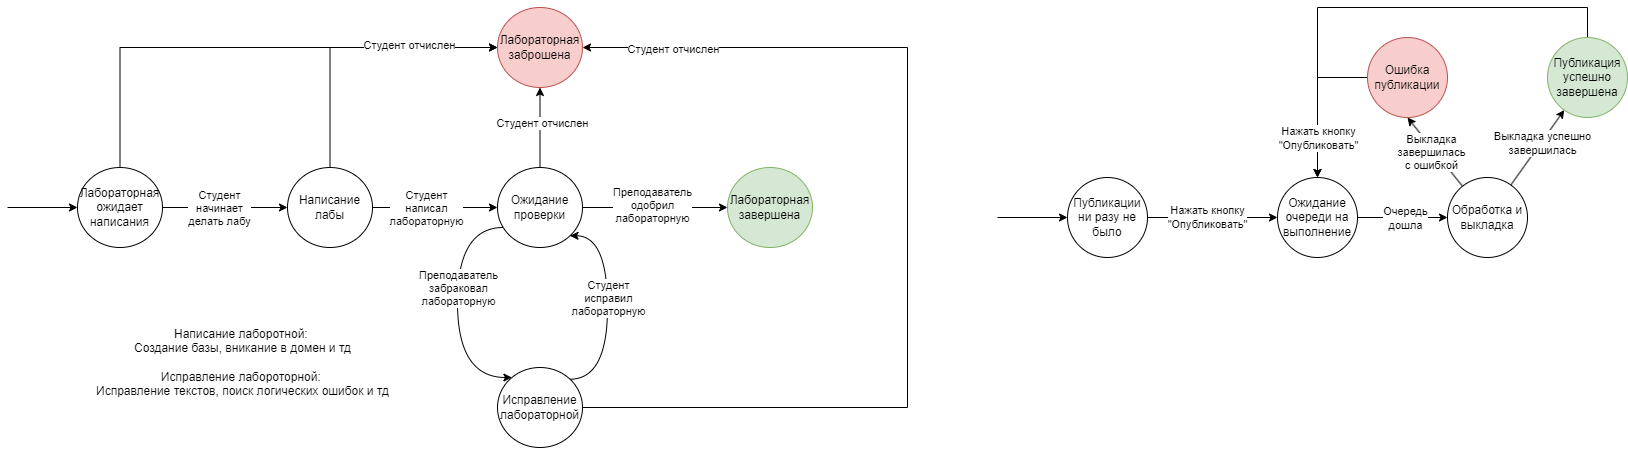

The diagram above was exported from draw.io. Its source (the exported page's mxGraphModel, read from the mxfile embedded in the PNG):
<mxGraphModel dx="3429" dy="550" grid="1" gridSize="10" guides="1" tooltips="1" connect="1" arrows="1" fold="1" page="1" pageScale="1" pageWidth="827" pageHeight="1169" math="0" shadow="0">
  <root>
    <mxCell id="0" />
    <mxCell id="1" parent="0" />
    <mxCell id="76WuGnYfM9ki2ZCka1Gc-26" style="edgeStyle=orthogonalEdgeStyle;rounded=0;orthogonalLoop=1;jettySize=auto;html=1;" parent="1" edge="1">
      <mxGeometry relative="1" as="geometry">
        <mxPoint x="420" y="1839.9999999999995" as="targetPoint" />
      </mxGeometry>
    </mxCell>
    <mxCell id="76WuGnYfM9ki2ZCka1Gc-27" value="Студент &lt;br&gt;получает &lt;br&gt;лабы" style="edgeLabel;html=1;align=center;verticalAlign=middle;resizable=0;points=[];" parent="76WuGnYfM9ki2ZCka1Gc-26" connectable="0" vertex="1">
      <mxGeometry x="-0.2031" y="-2" relative="1" as="geometry">
        <mxPoint x="9" y="-2" as="offset" />
      </mxGeometry>
    </mxCell>
    <mxCell id="76WuGnYfM9ki2ZCka1Gc-29" style="edgeStyle=orthogonalEdgeStyle;rounded=0;orthogonalLoop=1;jettySize=auto;html=1;exitX=1;exitY=0.5;exitDx=0;exitDy=0;" parent="1" source="76WuGnYfM9ki2ZCka1Gc-47" target="76WuGnYfM9ki2ZCka1Gc-28" edge="1">
      <mxGeometry relative="1" as="geometry">
        <mxPoint x="-1520" y="310" as="sourcePoint" />
      </mxGeometry>
    </mxCell>
    <mxCell id="76WuGnYfM9ki2ZCka1Gc-30" value="Студент &lt;br&gt;начинает &lt;br&gt;делать лабу" style="edgeLabel;html=1;align=center;verticalAlign=middle;resizable=0;points=[];" parent="76WuGnYfM9ki2ZCka1Gc-29" connectable="0" vertex="1">
      <mxGeometry x="-0.0915" y="-1" relative="1" as="geometry">
        <mxPoint as="offset" />
      </mxGeometry>
    </mxCell>
    <mxCell id="76WuGnYfM9ki2ZCka1Gc-32" style="edgeStyle=orthogonalEdgeStyle;rounded=0;orthogonalLoop=1;jettySize=auto;html=1;" parent="1" source="76WuGnYfM9ki2ZCka1Gc-28" target="76WuGnYfM9ki2ZCka1Gc-31" edge="1">
      <mxGeometry relative="1" as="geometry" />
    </mxCell>
    <mxCell id="76WuGnYfM9ki2ZCka1Gc-33" value="Студент &lt;br&gt;написал&lt;br&gt;лабораторную" style="edgeLabel;html=1;align=center;verticalAlign=middle;resizable=0;points=[];" parent="76WuGnYfM9ki2ZCka1Gc-32" connectable="0" vertex="1">
      <mxGeometry x="-0.1433" y="-1" relative="1" as="geometry">
        <mxPoint as="offset" />
      </mxGeometry>
    </mxCell>
    <mxCell id="sQcfxFvtaY6mfsylMR8S-58" style="edgeStyle=orthogonalEdgeStyle;rounded=0;orthogonalLoop=1;jettySize=auto;html=1;" parent="1" source="76WuGnYfM9ki2ZCka1Gc-28" target="76WuGnYfM9ki2ZCka1Gc-44" edge="1">
      <mxGeometry relative="1" as="geometry">
        <Array as="points">
          <mxPoint x="-1348" y="150" />
        </Array>
      </mxGeometry>
    </mxCell>
    <mxCell id="76WuGnYfM9ki2ZCka1Gc-28" value="Написание лабы" style="ellipse;whiteSpace=wrap;html=1;" parent="1" vertex="1">
      <mxGeometry x="-1390" y="270" width="85" height="80" as="geometry" />
    </mxCell>
    <mxCell id="76WuGnYfM9ki2ZCka1Gc-35" style="edgeStyle=orthogonalEdgeStyle;rounded=0;orthogonalLoop=1;jettySize=auto;html=1;curved=1;" parent="1" source="76WuGnYfM9ki2ZCka1Gc-31" target="76WuGnYfM9ki2ZCka1Gc-34" edge="1">
      <mxGeometry relative="1" as="geometry">
        <Array as="points">
          <mxPoint x="-1220" y="330" />
          <mxPoint x="-1220" y="480" />
        </Array>
      </mxGeometry>
    </mxCell>
    <mxCell id="76WuGnYfM9ki2ZCka1Gc-37" value="Преподаватель &lt;br&gt;забраковал &lt;br&gt;лабораторную" style="edgeLabel;html=1;align=center;verticalAlign=middle;resizable=0;points=[];" parent="76WuGnYfM9ki2ZCka1Gc-35" connectable="0" vertex="1">
      <mxGeometry x="-0.1451" y="1" relative="1" as="geometry">
        <mxPoint as="offset" />
      </mxGeometry>
    </mxCell>
    <mxCell id="76WuGnYfM9ki2ZCka1Gc-39" style="edgeStyle=orthogonalEdgeStyle;rounded=0;orthogonalLoop=1;jettySize=auto;html=1;curved=1;entryX=1;entryY=1;entryDx=0;entryDy=0;exitX=1;exitY=0;exitDx=0;exitDy=0;" parent="1" source="76WuGnYfM9ki2ZCka1Gc-34" target="76WuGnYfM9ki2ZCka1Gc-31" edge="1">
      <mxGeometry relative="1" as="geometry">
        <Array as="points">
          <mxPoint x="-1070" y="482" />
          <mxPoint x="-1070" y="338" />
        </Array>
      </mxGeometry>
    </mxCell>
    <mxCell id="76WuGnYfM9ki2ZCka1Gc-40" value="Студент &lt;br&gt;исправил &lt;br&gt;лабораторную" style="edgeLabel;html=1;align=center;verticalAlign=middle;resizable=0;points=[];" parent="76WuGnYfM9ki2ZCka1Gc-39" connectable="0" vertex="1">
      <mxGeometry x="0.0815" y="-1" relative="1" as="geometry">
        <mxPoint as="offset" />
      </mxGeometry>
    </mxCell>
    <mxCell id="76WuGnYfM9ki2ZCka1Gc-42" style="edgeStyle=orthogonalEdgeStyle;rounded=0;orthogonalLoop=1;jettySize=auto;html=1;" parent="1" source="76WuGnYfM9ki2ZCka1Gc-31" target="76WuGnYfM9ki2ZCka1Gc-41" edge="1">
      <mxGeometry relative="1" as="geometry" />
    </mxCell>
    <mxCell id="76WuGnYfM9ki2ZCka1Gc-43" value="Преподаватель&lt;br&gt;одобрил&lt;br&gt;лабораторную" style="edgeLabel;html=1;align=center;verticalAlign=middle;resizable=0;points=[];" parent="76WuGnYfM9ki2ZCka1Gc-42" connectable="0" vertex="1">
      <mxGeometry x="-0.049" y="2" relative="1" as="geometry">
        <mxPoint as="offset" />
      </mxGeometry>
    </mxCell>
    <mxCell id="76WuGnYfM9ki2ZCka1Gc-45" style="edgeStyle=orthogonalEdgeStyle;rounded=0;orthogonalLoop=1;jettySize=auto;html=1;" parent="1" source="76WuGnYfM9ki2ZCka1Gc-31" target="76WuGnYfM9ki2ZCka1Gc-44" edge="1">
      <mxGeometry relative="1" as="geometry" />
    </mxCell>
    <mxCell id="76WuGnYfM9ki2ZCka1Gc-46" value="Студент отчислен" style="edgeLabel;html=1;align=center;verticalAlign=middle;resizable=0;points=[];" parent="76WuGnYfM9ki2ZCka1Gc-45" connectable="0" vertex="1">
      <mxGeometry x="0.1" y="-2" relative="1" as="geometry">
        <mxPoint as="offset" />
      </mxGeometry>
    </mxCell>
    <mxCell id="76WuGnYfM9ki2ZCka1Gc-31" value="Ожидание проверки" style="ellipse;whiteSpace=wrap;html=1;" parent="1" vertex="1">
      <mxGeometry x="-1180" y="270" width="85" height="80" as="geometry" />
    </mxCell>
    <mxCell id="sQcfxFvtaY6mfsylMR8S-60" style="edgeStyle=orthogonalEdgeStyle;rounded=0;orthogonalLoop=1;jettySize=auto;html=1;entryX=1;entryY=0.5;entryDx=0;entryDy=0;" parent="1" source="76WuGnYfM9ki2ZCka1Gc-34" target="76WuGnYfM9ki2ZCka1Gc-44" edge="1">
      <mxGeometry relative="1" as="geometry">
        <Array as="points">
          <mxPoint x="-770" y="510" />
          <mxPoint x="-770" y="150" />
        </Array>
      </mxGeometry>
    </mxCell>
    <mxCell id="sQcfxFvtaY6mfsylMR8S-61" value="Студент отчислен" style="edgeLabel;html=1;align=center;verticalAlign=middle;resizable=0;points=[];" parent="sQcfxFvtaY6mfsylMR8S-60" connectable="0" vertex="1">
      <mxGeometry x="0.8198" y="2" relative="1" as="geometry">
        <mxPoint as="offset" />
      </mxGeometry>
    </mxCell>
    <mxCell id="76WuGnYfM9ki2ZCka1Gc-34" value="Исправление лабораторной" style="ellipse;whiteSpace=wrap;html=1;" parent="1" vertex="1">
      <mxGeometry x="-1180" y="470" width="85" height="80" as="geometry" />
    </mxCell>
    <mxCell id="76WuGnYfM9ki2ZCka1Gc-41" value="Лабораторная завершена" style="ellipse;whiteSpace=wrap;html=1;fillColor=#d5e8d4;strokeColor=#82b366;" parent="1" vertex="1">
      <mxGeometry x="-950" y="270" width="85" height="80" as="geometry" />
    </mxCell>
    <mxCell id="76WuGnYfM9ki2ZCka1Gc-44" value="Лабораторная заброшена" style="ellipse;whiteSpace=wrap;html=1;fillColor=#f8cecc;strokeColor=#b85450;" parent="1" vertex="1">
      <mxGeometry x="-1180" y="110" width="85" height="80" as="geometry" />
    </mxCell>
    <mxCell id="sQcfxFvtaY6mfsylMR8S-57" style="edgeStyle=orthogonalEdgeStyle;rounded=0;orthogonalLoop=1;jettySize=auto;html=1;" parent="1" source="76WuGnYfM9ki2ZCka1Gc-47" target="76WuGnYfM9ki2ZCka1Gc-44" edge="1">
      <mxGeometry relative="1" as="geometry">
        <Array as="points">
          <mxPoint x="-1558" y="150" />
        </Array>
      </mxGeometry>
    </mxCell>
    <mxCell id="sQcfxFvtaY6mfsylMR8S-59" value="Студент отчислен" style="edgeLabel;html=1;align=center;verticalAlign=middle;resizable=0;points=[];" parent="sQcfxFvtaY6mfsylMR8S-57" connectable="0" vertex="1">
      <mxGeometry x="0.6488" y="2" relative="1" as="geometry">
        <mxPoint x="-1" as="offset" />
      </mxGeometry>
    </mxCell>
    <mxCell id="76WuGnYfM9ki2ZCka1Gc-47" value="Лабораторная ожидает написания" style="ellipse;whiteSpace=wrap;html=1;" parent="1" vertex="1">
      <mxGeometry x="-1600" y="270" width="85" height="80" as="geometry" />
    </mxCell>
    <mxCell id="sQcfxFvtaY6mfsylMR8S-5" style="edgeStyle=orthogonalEdgeStyle;rounded=0;orthogonalLoop=1;jettySize=auto;html=1;" parent="1" edge="1">
      <mxGeometry relative="1" as="geometry">
        <mxPoint x="1619.999999999999" y="330" as="sourcePoint" />
      </mxGeometry>
    </mxCell>
    <mxCell id="sQcfxFvtaY6mfsylMR8S-6" value="Данные успешно&lt;br&gt;подготовились" style="edgeLabel;html=1;align=center;verticalAlign=middle;resizable=0;points=[];" parent="sQcfxFvtaY6mfsylMR8S-5" connectable="0" vertex="1">
      <mxGeometry x="-0.127" y="-1" relative="1" as="geometry">
        <mxPoint as="offset" />
      </mxGeometry>
    </mxCell>
    <mxCell id="sQcfxFvtaY6mfsylMR8S-41" style="edgeStyle=orthogonalEdgeStyle;rounded=0;orthogonalLoop=1;jettySize=auto;html=1;" parent="1" source="sQcfxFvtaY6mfsylMR8S-56" target="sQcfxFvtaY6mfsylMR8S-50" edge="1">
      <mxGeometry relative="1" as="geometry" />
    </mxCell>
    <mxCell id="sQcfxFvtaY6mfsylMR8S-42" value="Очередь&lt;br&gt;дошла" style="edgeLabel;html=1;align=center;verticalAlign=middle;resizable=0;points=[];" parent="sQcfxFvtaY6mfsylMR8S-41" connectable="0" vertex="1">
      <mxGeometry x="0.0578" y="-1" relative="1" as="geometry">
        <mxPoint as="offset" />
      </mxGeometry>
    </mxCell>
    <mxCell id="sQcfxFvtaY6mfsylMR8S-43" style="edgeStyle=orthogonalEdgeStyle;rounded=0;orthogonalLoop=1;jettySize=auto;html=1;entryX=0;entryY=0.5;entryDx=0;entryDy=0;" parent="1" source="sQcfxFvtaY6mfsylMR8S-45" target="sQcfxFvtaY6mfsylMR8S-56" edge="1">
      <mxGeometry relative="1" as="geometry" />
    </mxCell>
    <mxCell id="sQcfxFvtaY6mfsylMR8S-44" value="Нажать кнопку&lt;br style=&quot;border-color: var(--border-color);&quot;&gt;&quot;Опубликовать&quot;" style="edgeLabel;html=1;align=center;verticalAlign=middle;resizable=0;points=[];" parent="sQcfxFvtaY6mfsylMR8S-43" connectable="0" vertex="1">
      <mxGeometry x="-0.2655" y="-1" relative="1" as="geometry">
        <mxPoint x="12" y="-1" as="offset" />
      </mxGeometry>
    </mxCell>
    <mxCell id="sQcfxFvtaY6mfsylMR8S-45" value="Публикации ни разу не было" style="ellipse;whiteSpace=wrap;html=1;" parent="1" vertex="1">
      <mxGeometry x="-610" y="280" width="80" height="80" as="geometry" />
    </mxCell>
    <mxCell id="sQcfxFvtaY6mfsylMR8S-46" style="rounded=0;orthogonalLoop=1;jettySize=auto;html=1;" parent="1" source="sQcfxFvtaY6mfsylMR8S-50" target="sQcfxFvtaY6mfsylMR8S-55" edge="1">
      <mxGeometry relative="1" as="geometry" />
    </mxCell>
    <mxCell id="sQcfxFvtaY6mfsylMR8S-47" value="Выкладка успешно &lt;br&gt;завершилась" style="edgeLabel;html=1;align=center;verticalAlign=middle;resizable=0;points=[];" parent="sQcfxFvtaY6mfsylMR8S-46" connectable="0" vertex="1">
      <mxGeometry x="0.14" y="-1" relative="1" as="geometry">
        <mxPoint as="offset" />
      </mxGeometry>
    </mxCell>
    <mxCell id="sQcfxFvtaY6mfsylMR8S-48" style="rounded=0;orthogonalLoop=1;jettySize=auto;html=1;entryX=0.5;entryY=1;entryDx=0;entryDy=0;" parent="1" source="sQcfxFvtaY6mfsylMR8S-50" target="sQcfxFvtaY6mfsylMR8S-52" edge="1">
      <mxGeometry relative="1" as="geometry" />
    </mxCell>
    <mxCell id="sQcfxFvtaY6mfsylMR8S-49" value="Выкладка&lt;br&gt;завершилась&lt;br&gt;с ошибкой" style="edgeLabel;html=1;align=center;verticalAlign=middle;resizable=0;points=[];" parent="sQcfxFvtaY6mfsylMR8S-48" connectable="0" vertex="1">
      <mxGeometry x="0.0423" y="3" relative="1" as="geometry">
        <mxPoint as="offset" />
      </mxGeometry>
    </mxCell>
    <mxCell id="sQcfxFvtaY6mfsylMR8S-50" value="Обработка и выкладка" style="ellipse;whiteSpace=wrap;html=1;" parent="1" vertex="1">
      <mxGeometry x="-230" y="280" width="80" height="80" as="geometry" />
    </mxCell>
    <mxCell id="sQcfxFvtaY6mfsylMR8S-51" style="edgeStyle=orthogonalEdgeStyle;rounded=0;orthogonalLoop=1;jettySize=auto;html=1;" parent="1" source="sQcfxFvtaY6mfsylMR8S-52" target="sQcfxFvtaY6mfsylMR8S-56" edge="1">
      <mxGeometry relative="1" as="geometry" />
    </mxCell>
    <mxCell id="sQcfxFvtaY6mfsylMR8S-52" value="Ошибка&lt;br&gt;публикации" style="ellipse;whiteSpace=wrap;html=1;fillColor=#f8cecc;strokeColor=#b85450;" parent="1" vertex="1">
      <mxGeometry x="-310" y="140" width="80" height="80" as="geometry" />
    </mxCell>
    <mxCell id="sQcfxFvtaY6mfsylMR8S-53" style="edgeStyle=orthogonalEdgeStyle;rounded=0;orthogonalLoop=1;jettySize=auto;html=1;entryX=0.5;entryY=0;entryDx=0;entryDy=0;" parent="1" source="sQcfxFvtaY6mfsylMR8S-55" target="sQcfxFvtaY6mfsylMR8S-56" edge="1">
      <mxGeometry relative="1" as="geometry">
        <Array as="points">
          <mxPoint x="-90" y="110" />
          <mxPoint x="-360" y="110" />
        </Array>
      </mxGeometry>
    </mxCell>
    <mxCell id="sQcfxFvtaY6mfsylMR8S-54" value="Нажать кнопку&lt;br style=&quot;border-color: var(--border-color);&quot;&gt;&quot;Опубликовать&quot;" style="edgeLabel;html=1;align=center;verticalAlign=middle;resizable=0;points=[];" parent="sQcfxFvtaY6mfsylMR8S-53" connectable="0" vertex="1">
      <mxGeometry x="0.8327" y="1" relative="1" as="geometry">
        <mxPoint as="offset" />
      </mxGeometry>
    </mxCell>
    <mxCell id="sQcfxFvtaY6mfsylMR8S-55" value="Публикация успешно завершена" style="ellipse;whiteSpace=wrap;html=1;fillColor=#d5e8d4;strokeColor=#82b366;" parent="1" vertex="1">
      <mxGeometry x="-130" y="140" width="80" height="80" as="geometry" />
    </mxCell>
    <mxCell id="sQcfxFvtaY6mfsylMR8S-56" value="Ожидание очереди на выполнение" style="ellipse;whiteSpace=wrap;html=1;" parent="1" vertex="1">
      <mxGeometry x="-400" y="280" width="80" height="80" as="geometry" />
    </mxCell>
    <mxCell id="sQcfxFvtaY6mfsylMR8S-62" value="" style="endArrow=classic;html=1;rounded=0;entryX=0;entryY=0.5;entryDx=0;entryDy=0;" parent="1" target="76WuGnYfM9ki2ZCka1Gc-47" edge="1">
      <mxGeometry width="50" height="50" relative="1" as="geometry">
        <mxPoint x="-1670" y="310" as="sourcePoint" />
        <mxPoint x="-1510" y="310" as="targetPoint" />
      </mxGeometry>
    </mxCell>
    <mxCell id="sQcfxFvtaY6mfsylMR8S-63" value="" style="endArrow=classic;html=1;rounded=0;entryX=0;entryY=0.5;entryDx=0;entryDy=0;" parent="1" target="sQcfxFvtaY6mfsylMR8S-45" edge="1">
      <mxGeometry width="50" height="50" relative="1" as="geometry">
        <mxPoint x="-680" y="320" as="sourcePoint" />
        <mxPoint x="-450" y="310" as="targetPoint" />
      </mxGeometry>
    </mxCell>
    <mxCell id="hvEIUpaeVzPQOg-Mf0uY-1" value="Написание лаборотной:&amp;nbsp;&lt;br&gt;Создание базы, вникание в домен и тд&lt;br&gt;&lt;br&gt;Исправление лабороторной:&amp;nbsp;&lt;br&gt;Исправление текстов, поиск логических ошибок и тд" style="text;html=1;align=center;verticalAlign=middle;resizable=0;points=[];autosize=1;strokeColor=none;fillColor=none;" vertex="1" parent="1">
      <mxGeometry x="-1595" y="420" width="320" height="90" as="geometry" />
    </mxCell>
  </root>
</mxGraphModel>